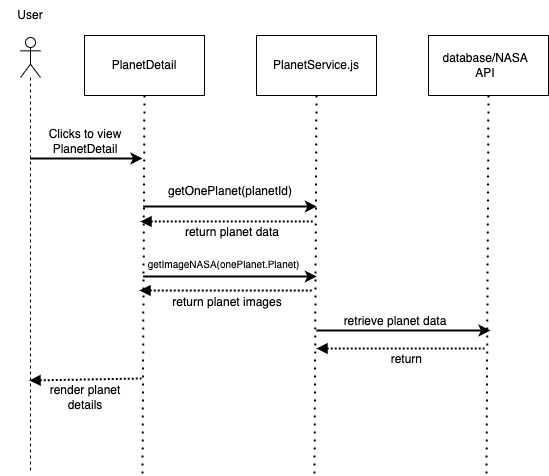

The diagram above was exported from draw.io. Its source (the exported page's mxGraphModel, read from the mxfile embedded in the PNG):
<mxGraphModel dx="615" dy="483" grid="0" gridSize="10" guides="1" tooltips="1" connect="1" arrows="1" fold="1" page="1" pageScale="1" pageWidth="827" pageHeight="1169" background="#ffffff" math="0" shadow="0">
  <root>
    <mxCell id="0" />
    <mxCell id="1" parent="0" />
    <mxCell id="2" value="" style="shape=umlLifeline;participant=umlActor;perimeter=lifelinePerimeter;whiteSpace=wrap;html=1;container=1;collapsible=0;recursiveResize=0;verticalAlign=top;spacingTop=36;outlineConnect=0;strokeColor=#000000;" vertex="1" parent="1">
      <mxGeometry x="41" y="79" width="20" height="433" as="geometry" />
    </mxCell>
    <mxCell id="3" value="" style="rounded=0;whiteSpace=wrap;html=1;fillColor=none;strokeColor=#000000;" vertex="1" parent="1">
      <mxGeometry x="105" y="77" width="120" height="60" as="geometry" />
    </mxCell>
    <mxCell id="4" value="" style="endArrow=none;dashed=1;html=1;dashPattern=1 3;strokeWidth=2;entryX=0.5;entryY=1;entryDx=0;entryDy=0;strokeColor=#000000;" edge="1" parent="1" target="3">
      <mxGeometry width="50" height="50" relative="1" as="geometry">
        <mxPoint x="163" y="515" as="sourcePoint" />
        <mxPoint x="183" y="272" as="targetPoint" />
      </mxGeometry>
    </mxCell>
    <mxCell id="5" value="&lt;font color=&quot;#050505&quot;&gt;PlanetService.js&lt;/font&gt;" style="rounded=0;whiteSpace=wrap;html=1;fillColor=none;strokeColor=#000000;" vertex="1" parent="1">
      <mxGeometry x="277" y="77" width="120" height="60" as="geometry" />
    </mxCell>
    <mxCell id="6" value="" style="endArrow=none;dashed=1;html=1;dashPattern=1 3;strokeWidth=2;entryX=0.5;entryY=1;entryDx=0;entryDy=0;strokeColor=#000000;" edge="1" parent="1" target="5">
      <mxGeometry width="50" height="50" relative="1" as="geometry">
        <mxPoint x="335" y="515" as="sourcePoint" />
        <mxPoint x="355" y="272" as="targetPoint" />
      </mxGeometry>
    </mxCell>
    <mxCell id="7" value="" style="rounded=0;whiteSpace=wrap;html=1;fillColor=none;strokeColor=#000000;" vertex="1" parent="1">
      <mxGeometry x="449" y="77" width="120" height="60" as="geometry" />
    </mxCell>
    <mxCell id="8" value="" style="endArrow=none;dashed=1;html=1;dashPattern=1 3;strokeWidth=2;entryX=0.5;entryY=1;entryDx=0;entryDy=0;strokeColor=#000000;" edge="1" parent="1" target="7">
      <mxGeometry width="50" height="50" relative="1" as="geometry">
        <mxPoint x="507" y="515" as="sourcePoint" />
        <mxPoint x="527" y="272" as="targetPoint" />
      </mxGeometry>
    </mxCell>
    <mxCell id="9" value="User" style="text;html=1;strokeColor=none;fillColor=none;align=center;verticalAlign=middle;whiteSpace=wrap;rounded=0;labelBackgroundColor=none;fontColor=none;" vertex="1" parent="1">
      <mxGeometry x="21" y="42" width="60" height="30" as="geometry" />
    </mxCell>
    <mxCell id="12" value="database/NASA API" style="text;html=1;strokeColor=none;fillColor=none;align=center;verticalAlign=middle;whiteSpace=wrap;rounded=0;labelBackgroundColor=none;fontColor=none;" vertex="1" parent="1">
      <mxGeometry x="476" y="92" width="60" height="30" as="geometry" />
    </mxCell>
    <mxCell id="13" value="Clicks to view PlanetDetail" style="text;html=1;strokeColor=none;fillColor=none;align=center;verticalAlign=middle;whiteSpace=wrap;rounded=0;labelBackgroundColor=none;fontColor=none;" vertex="1" parent="1">
      <mxGeometry x="54" y="168" width="104" height="30" as="geometry" />
    </mxCell>
    <mxCell id="14" value="" style="endArrow=classic;html=1;strokeWidth=2;strokeColor=#000000;fontColor=none;endFill=1;" edge="1" parent="1" source="2">
      <mxGeometry width="50" height="50" relative="1" as="geometry">
        <mxPoint x="318" y="331" as="sourcePoint" />
        <mxPoint x="163" y="200" as="targetPoint" />
      </mxGeometry>
    </mxCell>
    <mxCell id="15" value="PlanetDetail" style="text;html=1;strokeColor=none;fillColor=none;align=center;verticalAlign=middle;whiteSpace=wrap;rounded=0;labelBackgroundColor=none;fontColor=none;" vertex="1" parent="1">
      <mxGeometry x="135" y="92" width="60" height="30" as="geometry" />
    </mxCell>
    <mxCell id="16" value="getOnePlanet(planetId)" style="text;html=1;strokeColor=none;fillColor=none;align=center;verticalAlign=middle;whiteSpace=wrap;rounded=0;labelBackgroundColor=none;fontColor=none;" vertex="1" parent="1">
      <mxGeometry x="198.5" y="218" width="104" height="30" as="geometry" />
    </mxCell>
    <mxCell id="17" value="" style="endArrow=classic;html=1;strokeWidth=2;strokeColor=#000000;fontColor=none;endFill=1;" edge="1" parent="1">
      <mxGeometry width="50" height="50" relative="1" as="geometry">
        <mxPoint x="163.63" y="247.9999999999999" as="sourcePoint" />
        <mxPoint x="337.38" y="247.9999999999999" as="targetPoint" />
      </mxGeometry>
    </mxCell>
    <mxCell id="19" value="" style="endArrow=classic;html=1;strokeWidth=2;strokeColor=#000000;fontColor=none;endFill=1;" edge="1" parent="1">
      <mxGeometry width="50" height="50" relative="1" as="geometry">
        <mxPoint x="337" y="372" as="sourcePoint" />
        <mxPoint x="511" y="372" as="targetPoint" />
      </mxGeometry>
    </mxCell>
    <mxCell id="20" value="getImageNASA(onePlanet.Planet)" style="text;html=1;strokeColor=none;fillColor=none;align=center;verticalAlign=middle;whiteSpace=wrap;rounded=0;labelBackgroundColor=none;fontColor=none;fontSize=10;" vertex="1" parent="1">
      <mxGeometry x="177" y="281" width="135" height="48" as="geometry" />
    </mxCell>
    <mxCell id="21" value="" style="endArrow=none;html=1;strokeWidth=2;strokeColor=#000000;fontColor=none;endFill=0;startArrow=block;startFill=1;dashed=1;dashPattern=1 1;" edge="1" parent="1">
      <mxGeometry width="50" height="50" relative="1" as="geometry">
        <mxPoint x="337" y="390" as="sourcePoint" />
        <mxPoint x="505" y="390" as="targetPoint" />
      </mxGeometry>
    </mxCell>
    <mxCell id="22" value="return&amp;nbsp;" style="text;html=1;strokeColor=none;fillColor=none;align=center;verticalAlign=middle;whiteSpace=wrap;rounded=0;labelBackgroundColor=none;fontColor=none;dashed=1;" vertex="1" parent="1">
      <mxGeometry x="367" y="386" width="124" height="30" as="geometry" />
    </mxCell>
    <mxCell id="23" value="" style="endArrow=none;html=1;strokeWidth=2;strokeColor=#000000;fontColor=none;endFill=0;startArrow=block;startFill=1;dashed=1;dashPattern=1 1;" edge="1" parent="1">
      <mxGeometry width="50" height="50" relative="1" as="geometry">
        <mxPoint x="161" y="263" as="sourcePoint" />
        <mxPoint x="334.75" y="263" as="targetPoint" />
      </mxGeometry>
    </mxCell>
    <mxCell id="24" value="return planet data" style="text;html=1;strokeColor=none;fillColor=none;align=center;verticalAlign=middle;whiteSpace=wrap;rounded=0;labelBackgroundColor=none;fontColor=none;" vertex="1" parent="1">
      <mxGeometry x="191" y="259" width="124" height="29" as="geometry" />
    </mxCell>
    <mxCell id="25" value="" style="endArrow=none;html=1;strokeWidth=2;strokeColor=#000000;fontColor=none;endFill=0;startArrow=block;startFill=1;dashed=1;dashPattern=1 1;" edge="1" parent="1">
      <mxGeometry width="50" height="50" relative="1" as="geometry">
        <mxPoint x="49.999999999999886" y="422" as="sourcePoint" />
        <mxPoint x="162" y="420" as="targetPoint" />
      </mxGeometry>
    </mxCell>
    <mxCell id="26" value="render planet details" style="text;html=1;strokeColor=none;fillColor=none;align=center;verticalAlign=middle;whiteSpace=wrap;rounded=0;labelBackgroundColor=none;fontColor=none;" vertex="1" parent="1">
      <mxGeometry x="64" y="424" width="84" height="29" as="geometry" />
    </mxCell>
    <mxCell id="27" value="retrieve planet data" style="text;html=1;strokeColor=none;fillColor=none;align=center;verticalAlign=middle;whiteSpace=wrap;rounded=0;labelBackgroundColor=none;fontColor=none;dashed=1;" vertex="1" parent="1">
      <mxGeometry x="354" y="348" width="124" height="30" as="geometry" />
    </mxCell>
    <mxCell id="30" value="" style="endArrow=classic;html=1;strokeWidth=2;strokeColor=#000000;fontColor=none;endFill=1;" edge="1" parent="1">
      <mxGeometry width="50" height="50" relative="1" as="geometry">
        <mxPoint x="163.63" y="317.9999999999999" as="sourcePoint" />
        <mxPoint x="337.38" y="317.9999999999999" as="targetPoint" />
      </mxGeometry>
    </mxCell>
    <mxCell id="33" value="" style="endArrow=none;html=1;strokeWidth=2;strokeColor=#000000;fontColor=none;endFill=0;startArrow=block;startFill=1;dashed=1;dashPattern=1 1;" edge="1" parent="1">
      <mxGeometry width="50" height="50" relative="1" as="geometry">
        <mxPoint x="160" y="332" as="sourcePoint" />
        <mxPoint x="333.75" y="332" as="targetPoint" />
      </mxGeometry>
    </mxCell>
    <mxCell id="34" value="return planet images" style="text;html=1;strokeColor=none;fillColor=none;align=center;verticalAlign=middle;whiteSpace=wrap;rounded=0;labelBackgroundColor=none;fontColor=none;" vertex="1" parent="1">
      <mxGeometry x="186" y="329" width="124" height="29" as="geometry" />
    </mxCell>
  </root>
</mxGraphModel>